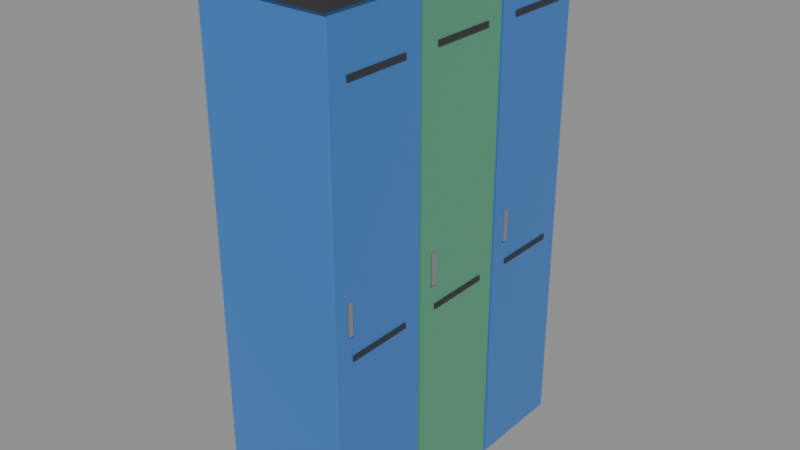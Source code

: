 # Source: SM_Prop_Locker.blend  (saved by Blender 5.3.31; exported with 4.5.12 LTS)
import bpy
from mathutils import Matrix  # noqa: F401  (used for matrix-valued properties, if any)

bpy.ops.wm.read_factory_settings(use_empty=True)
scene = bpy.context.scene
scene.name = 'Scene'

# ---- materials (node trees are filled in below, after node groups)
mat_wood = bpy.data.materials.new('Wood')
mat_wood.diffuse_color = (0.42, 0.28, 0.16, 1.0)
mat_woodlight = bpy.data.materials.new('WoodLight')
mat_woodlight.diffuse_color = (0.7, 0.55, 0.38, 1.0)
mat_metal = bpy.data.materials.new('Metal')
mat_metal.diffuse_color = (0.55, 0.56, 0.58, 1.0)
mat_metaldark = bpy.data.materials.new('MetalDark')
mat_metaldark.diffuse_color = (0.08, 0.08, 0.09, 1.0)
mat_plastic = bpy.data.materials.new('Plastic')
mat_plastic.diffuse_color = (0.06, 0.06, 0.07, 1.0)
mat_plasticwhite = bpy.data.materials.new('PlasticWhite')
mat_plasticwhite.diffuse_color = (0.85, 0.86, 0.87, 1.0)
mat_fabric = bpy.data.materials.new('Fabric')
mat_fabric.diffuse_color = (0.12, 0.18, 0.32, 1.0)
mat_fabricred = bpy.data.materials.new('FabricRed')
mat_fabricred.diffuse_color = (0.45, 0.07, 0.07, 1.0)
mat_concrete = bpy.data.materials.new('Concrete')
mat_concrete.diffuse_color = (0.55, 0.54, 0.52, 1.0)
mat_screen = bpy.data.materials.new('Screen')
mat_screen.diffuse_color = (0.02, 0.05, 0.12, 1.0)
mat_screenon = bpy.data.materials.new('ScreenOn')
mat_screenon.diffuse_color = (0.15, 0.45, 0.95, 1.0)
mat_glass = bpy.data.materials.new('Glass')
mat_glass.diffuse_color = (0.6, 0.75, 0.8, 1.0)
mat_leaf = bpy.data.materials.new('Leaf')
mat_leaf.diffuse_color = (0.12, 0.32, 0.1, 1.0)
mat_soil = bpy.data.materials.new('Soil')
mat_soil.diffuse_color = (0.18, 0.12, 0.08, 1.0)
mat_paintred = bpy.data.materials.new('PaintRed')
mat_paintred.diffuse_color = (0.75, 0.05, 0.04, 1.0)
mat_paintblue = bpy.data.materials.new('PaintBlue')
mat_paintblue.diffuse_color = (0.05, 0.2, 0.55, 1.0)
mat_paintyellow = bpy.data.materials.new('PaintYellow')
mat_paintyellow.diffuse_color = (0.95, 0.75, 0.1, 1.0)
mat_paintgreen = bpy.data.materials.new('PaintGreen')
mat_paintgreen.diffuse_color = (0.1, 0.35, 0.2, 1.0)
mat_paintorange = bpy.data.materials.new('PaintOrange')
mat_paintorange.diffuse_color = (1.0, 0.45, 0.08, 1.0)
mat_rubber = bpy.data.materials.new('Rubber')
mat_rubber.diffuse_color = (0.02, 0.02, 0.02, 1.0)
mat_paper = bpy.data.materials.new('Paper')
mat_paper.diffuse_color = (0.9, 0.88, 0.82, 1.0)
mat_ntnublue = bpy.data.materials.new('NTNUBlue')
mat_ntnublue.diffuse_color = (0.0, 0.25, 0.55, 1.0)

# ---- material node trees
mat_wood.use_nodes = True; mat_wood.node_tree.nodes.clear()
_N = mat_wood.node_tree.nodes; _L = mat_wood.node_tree.links
n0 = _N.new('ShaderNodeBsdfPrincipled'); n0.name = 'Principled BSDF'; n0.location = (-200, 100)
n0.inputs[0].default_value = (0.42, 0.28, 0.16, 1.0)
n0.inputs[2].default_value = 0.55
n0.inputs[10].default_value = 0.005
n1 = _N.new('ShaderNodeOutputMaterial'); n1.name = 'Material Output'; n1.location = (200, 100)
_L.new(n0.outputs[0], n1.inputs[0])
n1.is_active_output = True
mat_woodlight.use_nodes = True; mat_woodlight.node_tree.nodes.clear()
_N = mat_woodlight.node_tree.nodes; _L = mat_woodlight.node_tree.links
n0 = _N.new('ShaderNodeBsdfPrincipled'); n0.name = 'Principled BSDF'; n0.location = (-200, 100)
n0.inputs[0].default_value = (0.7, 0.55, 0.38, 1.0)
n0.inputs[2].default_value = 0.55
n0.inputs[10].default_value = 0.005
n1 = _N.new('ShaderNodeOutputMaterial'); n1.name = 'Material Output'; n1.location = (200, 100)
_L.new(n0.outputs[0], n1.inputs[0])
n1.is_active_output = True
mat_metal.use_nodes = True; mat_metal.node_tree.nodes.clear()
_N = mat_metal.node_tree.nodes; _L = mat_metal.node_tree.links
n0 = _N.new('ShaderNodeBsdfPrincipled'); n0.name = 'Principled BSDF'; n0.location = (-200, 100)
n0.inputs[0].default_value = (0.55, 0.56, 0.58, 1.0)
n0.inputs[1].default_value = 0.9
n0.inputs[2].default_value = 0.35
n0.inputs[10].default_value = 0.005
n1 = _N.new('ShaderNodeOutputMaterial'); n1.name = 'Material Output'; n1.location = (200, 100)
_L.new(n0.outputs[0], n1.inputs[0])
n1.is_active_output = True
mat_metaldark.use_nodes = True; mat_metaldark.node_tree.nodes.clear()
_N = mat_metaldark.node_tree.nodes; _L = mat_metaldark.node_tree.links
n0 = _N.new('ShaderNodeBsdfPrincipled'); n0.name = 'Principled BSDF'; n0.location = (-200, 100)
n0.inputs[0].default_value = (0.08, 0.08, 0.09, 1.0)
n0.inputs[1].default_value = 0.7
n0.inputs[10].default_value = 0.005
n1 = _N.new('ShaderNodeOutputMaterial'); n1.name = 'Material Output'; n1.location = (200, 100)
_L.new(n0.outputs[0], n1.inputs[0])
n1.is_active_output = True
mat_plastic.use_nodes = True; mat_plastic.node_tree.nodes.clear()
_N = mat_plastic.node_tree.nodes; _L = mat_plastic.node_tree.links
n0 = _N.new('ShaderNodeBsdfPrincipled'); n0.name = 'Principled BSDF'; n0.location = (-200, 100)
n0.inputs[0].default_value = (0.06, 0.06, 0.07, 1.0)
n0.inputs[2].default_value = 0.6
n0.inputs[10].default_value = 0.005
n1 = _N.new('ShaderNodeOutputMaterial'); n1.name = 'Material Output'; n1.location = (200, 100)
_L.new(n0.outputs[0], n1.inputs[0])
n1.is_active_output = True
mat_plasticwhite.use_nodes = True; mat_plasticwhite.node_tree.nodes.clear()
_N = mat_plasticwhite.node_tree.nodes; _L = mat_plasticwhite.node_tree.links
n0 = _N.new('ShaderNodeBsdfPrincipled'); n0.name = 'Principled BSDF'; n0.location = (-200, 100)
n0.inputs[0].default_value = (0.85, 0.86, 0.87, 1.0)
n0.inputs[10].default_value = 0.005
n1 = _N.new('ShaderNodeOutputMaterial'); n1.name = 'Material Output'; n1.location = (200, 100)
_L.new(n0.outputs[0], n1.inputs[0])
n1.is_active_output = True
mat_fabric.use_nodes = True; mat_fabric.node_tree.nodes.clear()
_N = mat_fabric.node_tree.nodes; _L = mat_fabric.node_tree.links
n0 = _N.new('ShaderNodeBsdfPrincipled'); n0.name = 'Principled BSDF'; n0.location = (-200, 100)
n0.inputs[0].default_value = (0.12, 0.18, 0.32, 1.0)
n0.inputs[2].default_value = 0.95
n0.inputs[10].default_value = 0.005
n1 = _N.new('ShaderNodeOutputMaterial'); n1.name = 'Material Output'; n1.location = (200, 100)
_L.new(n0.outputs[0], n1.inputs[0])
n1.is_active_output = True
mat_fabricred.use_nodes = True; mat_fabricred.node_tree.nodes.clear()
_N = mat_fabricred.node_tree.nodes; _L = mat_fabricred.node_tree.links
n0 = _N.new('ShaderNodeBsdfPrincipled'); n0.name = 'Principled BSDF'; n0.location = (-200, 100)
n0.inputs[0].default_value = (0.45, 0.07, 0.07, 1.0)
n0.inputs[2].default_value = 0.95
n0.inputs[10].default_value = 0.005
n1 = _N.new('ShaderNodeOutputMaterial'); n1.name = 'Material Output'; n1.location = (200, 100)
_L.new(n0.outputs[0], n1.inputs[0])
n1.is_active_output = True
mat_concrete.use_nodes = True; mat_concrete.node_tree.nodes.clear()
_N = mat_concrete.node_tree.nodes; _L = mat_concrete.node_tree.links
n0 = _N.new('ShaderNodeBsdfPrincipled'); n0.name = 'Principled BSDF'; n0.location = (-200, 100)
n0.inputs[0].default_value = (0.55, 0.54, 0.52, 1.0)
n0.inputs[2].default_value = 0.9
n0.inputs[10].default_value = 0.005
n1 = _N.new('ShaderNodeOutputMaterial'); n1.name = 'Material Output'; n1.location = (200, 100)
_L.new(n0.outputs[0], n1.inputs[0])
n1.is_active_output = True
mat_screen.use_nodes = True; mat_screen.node_tree.nodes.clear()
_N = mat_screen.node_tree.nodes; _L = mat_screen.node_tree.links
n0 = _N.new('ShaderNodeBsdfPrincipled'); n0.name = 'Principled BSDF'; n0.location = (-200, 100)
n0.inputs[0].default_value = (0.02, 0.05, 0.12, 1.0)
n0.inputs[1].default_value = 0.2
n0.inputs[2].default_value = 0.1
n0.inputs[10].default_value = 0.005
n1 = _N.new('ShaderNodeOutputMaterial'); n1.name = 'Material Output'; n1.location = (200, 100)
_L.new(n0.outputs[0], n1.inputs[0])
n1.is_active_output = True
mat_screenon.use_nodes = True; mat_screenon.node_tree.nodes.clear()
_N = mat_screenon.node_tree.nodes; _L = mat_screenon.node_tree.links
n0 = _N.new('ShaderNodeBsdfPrincipled'); n0.name = 'Principled BSDF'; n0.location = (-200, 100)
n0.inputs[0].default_value = (0.15, 0.45, 0.95, 1.0)
n0.inputs[2].default_value = 0.2
n0.inputs[10].default_value = 0.005
n1 = _N.new('ShaderNodeOutputMaterial'); n1.name = 'Material Output'; n1.location = (200, 100)
_L.new(n0.outputs[0], n1.inputs[0])
n1.is_active_output = True
mat_glass.use_nodes = True; mat_glass.node_tree.nodes.clear()
_N = mat_glass.node_tree.nodes; _L = mat_glass.node_tree.links
n0 = _N.new('ShaderNodeBsdfPrincipled'); n0.name = 'Principled BSDF'; n0.location = (-200, 100)
n0.inputs[0].default_value = (0.6, 0.75, 0.8, 1.0)
n0.inputs[1].default_value = 0.3
n0.inputs[2].default_value = 0.05
n0.inputs[10].default_value = 0.005
n1 = _N.new('ShaderNodeOutputMaterial'); n1.name = 'Material Output'; n1.location = (200, 100)
_L.new(n0.outputs[0], n1.inputs[0])
n1.is_active_output = True
mat_leaf.use_nodes = True; mat_leaf.node_tree.nodes.clear()
_N = mat_leaf.node_tree.nodes; _L = mat_leaf.node_tree.links
n0 = _N.new('ShaderNodeBsdfPrincipled'); n0.name = 'Principled BSDF'; n0.location = (-200, 100)
n0.inputs[0].default_value = (0.12, 0.32, 0.1, 1.0)
n0.inputs[2].default_value = 0.7
n0.inputs[10].default_value = 0.005
n1 = _N.new('ShaderNodeOutputMaterial'); n1.name = 'Material Output'; n1.location = (200, 100)
_L.new(n0.outputs[0], n1.inputs[0])
n1.is_active_output = True
mat_soil.use_nodes = True; mat_soil.node_tree.nodes.clear()
_N = mat_soil.node_tree.nodes; _L = mat_soil.node_tree.links
n0 = _N.new('ShaderNodeBsdfPrincipled'); n0.name = 'Principled BSDF'; n0.location = (-200, 100)
n0.inputs[0].default_value = (0.18, 0.12, 0.08, 1.0)
n0.inputs[2].default_value = 1.0
n0.inputs[10].default_value = 0.005
n1 = _N.new('ShaderNodeOutputMaterial'); n1.name = 'Material Output'; n1.location = (200, 100)
_L.new(n0.outputs[0], n1.inputs[0])
n1.is_active_output = True
mat_paintred.use_nodes = True; mat_paintred.node_tree.nodes.clear()
_N = mat_paintred.node_tree.nodes; _L = mat_paintred.node_tree.links
n0 = _N.new('ShaderNodeBsdfPrincipled'); n0.name = 'Principled BSDF'; n0.location = (-200, 100)
n0.inputs[0].default_value = (0.75, 0.05, 0.04, 1.0)
n0.inputs[2].default_value = 0.4
n0.inputs[10].default_value = 0.005
n1 = _N.new('ShaderNodeOutputMaterial'); n1.name = 'Material Output'; n1.location = (200, 100)
_L.new(n0.outputs[0], n1.inputs[0])
n1.is_active_output = True
mat_paintblue.use_nodes = True; mat_paintblue.node_tree.nodes.clear()
_N = mat_paintblue.node_tree.nodes; _L = mat_paintblue.node_tree.links
n0 = _N.new('ShaderNodeBsdfPrincipled'); n0.name = 'Principled BSDF'; n0.location = (-200, 100)
n0.inputs[0].default_value = (0.05, 0.2, 0.55, 1.0)
n0.inputs[2].default_value = 0.4
n0.inputs[10].default_value = 0.005
n1 = _N.new('ShaderNodeOutputMaterial'); n1.name = 'Material Output'; n1.location = (200, 100)
_L.new(n0.outputs[0], n1.inputs[0])
n1.is_active_output = True
mat_paintyellow.use_nodes = True; mat_paintyellow.node_tree.nodes.clear()
_N = mat_paintyellow.node_tree.nodes; _L = mat_paintyellow.node_tree.links
n0 = _N.new('ShaderNodeBsdfPrincipled'); n0.name = 'Principled BSDF'; n0.location = (-200, 100)
n0.inputs[0].default_value = (0.95, 0.75, 0.1, 1.0)
n0.inputs[2].default_value = 0.45
n0.inputs[10].default_value = 0.005
n1 = _N.new('ShaderNodeOutputMaterial'); n1.name = 'Material Output'; n1.location = (200, 100)
_L.new(n0.outputs[0], n1.inputs[0])
n1.is_active_output = True
mat_paintgreen.use_nodes = True; mat_paintgreen.node_tree.nodes.clear()
_N = mat_paintgreen.node_tree.nodes; _L = mat_paintgreen.node_tree.links
n0 = _N.new('ShaderNodeBsdfPrincipled'); n0.name = 'Principled BSDF'; n0.location = (-200, 100)
n0.inputs[0].default_value = (0.1, 0.35, 0.2, 1.0)
n0.inputs[2].default_value = 0.45
n0.inputs[10].default_value = 0.005
n1 = _N.new('ShaderNodeOutputMaterial'); n1.name = 'Material Output'; n1.location = (200, 100)
_L.new(n0.outputs[0], n1.inputs[0])
n1.is_active_output = True
mat_paintorange.use_nodes = True; mat_paintorange.node_tree.nodes.clear()
_N = mat_paintorange.node_tree.nodes; _L = mat_paintorange.node_tree.links
n0 = _N.new('ShaderNodeBsdfPrincipled'); n0.name = 'Principled BSDF'; n0.location = (-200, 100)
n0.inputs[0].default_value = (1.0, 0.45, 0.08, 1.0)
n0.inputs[2].default_value = 0.45
n0.inputs[10].default_value = 0.005
n1 = _N.new('ShaderNodeOutputMaterial'); n1.name = 'Material Output'; n1.location = (200, 100)
_L.new(n0.outputs[0], n1.inputs[0])
n1.is_active_output = True
mat_rubber.use_nodes = True; mat_rubber.node_tree.nodes.clear()
_N = mat_rubber.node_tree.nodes; _L = mat_rubber.node_tree.links
n0 = _N.new('ShaderNodeBsdfPrincipled'); n0.name = 'Principled BSDF'; n0.location = (-200, 100)
n0.inputs[0].default_value = (0.02, 0.02, 0.02, 1.0)
n0.inputs[2].default_value = 0.95
n0.inputs[10].default_value = 0.005
n1 = _N.new('ShaderNodeOutputMaterial'); n1.name = 'Material Output'; n1.location = (200, 100)
_L.new(n0.outputs[0], n1.inputs[0])
n1.is_active_output = True
mat_paper.use_nodes = True; mat_paper.node_tree.nodes.clear()
_N = mat_paper.node_tree.nodes; _L = mat_paper.node_tree.links
n0 = _N.new('ShaderNodeBsdfPrincipled'); n0.name = 'Principled BSDF'; n0.location = (-200, 100)
n0.inputs[0].default_value = (0.9, 0.88, 0.82, 1.0)
n0.inputs[2].default_value = 0.9
n0.inputs[10].default_value = 0.005
n1 = _N.new('ShaderNodeOutputMaterial'); n1.name = 'Material Output'; n1.location = (200, 100)
_L.new(n0.outputs[0], n1.inputs[0])
n1.is_active_output = True
mat_ntnublue.use_nodes = True; mat_ntnublue.node_tree.nodes.clear()
_N = mat_ntnublue.node_tree.nodes; _L = mat_ntnublue.node_tree.links
n0 = _N.new('ShaderNodeBsdfPrincipled'); n0.name = 'Principled BSDF'; n0.location = (-200, 100)
n0.inputs[0].default_value = (0.0, 0.25, 0.55, 1.0)
n0.inputs[2].default_value = 0.4
n0.inputs[10].default_value = 0.005
n1 = _N.new('ShaderNodeOutputMaterial'); n1.name = 'Material Output'; n1.location = (200, 100)
_L.new(n0.outputs[0], n1.inputs[0])
n1.is_active_output = True

# ---- meshes
me_sm_prop_locker = bpy.data.meshes.new('SM_Prop_Locker')
me_sm_prop_locker.from_pydata([(-0.25, 0.595, 0.0), (0.25, 0.595, 0.0), (0.25, 0.205, 0.0), (-0.25, 0.205, 0.0), (-0.25, 0.595, 1.9), (0.25, 0.595, 1.9), (0.25, 0.205, 1.9), (-0.25, 0.205, 1.9), (0.25, 0.525, 0.79), (0.254, 0.525, 0.79), (0.254, 0.275, 0.79), (0.25, 0.275, 0.79), (0.25, 0.525, 0.81), (0.254, 0.525, 0.81), (0.254, 0.275, 0.81), (0.25, 0.275, 0.81), (0.25, 0.525, 1.69), (0.254, 0.525, 1.69), (0.254, 0.275, 1.69), (0.25, 0.275, 1.69), (0.25, 0.525, 1.71), (0.254, 0.525, 1.71), (0.254, 0.275, 1.71), (0.25, 0.275, 1.71), (0.25, 0.27, 0.89), (0.26, 0.27, 0.89), (0.26, 0.25, 0.89), (0.25, 0.25, 0.89), (0.25, 0.27, 1.01), (0.26, 0.27, 1.01), (0.26, 0.25, 1.01), (0.25, 0.25, 1.01), (-0.25, 0.195, 0.0), (0.25, 0.195, 0.0), (0.25, -0.195, 0.0), (-0.25, -0.195, 0.0), (-0.25, 0.195, 1.9), (0.25, 0.195, 1.9), (0.25, -0.195, 1.9), (-0.25, -0.195, 1.9), (0.25, 0.125, 0.79), (0.254, 0.125, 0.79), (0.254, -0.125, 0.79), (0.25, -0.125, 0.79), (0.25, 0.125, 0.81), (0.254, 0.125, 0.81), (0.254, -0.125, 0.81), (0.25, -0.125, 0.81), (0.25, 0.125, 1.69), (0.254, 0.125, 1.69), (0.254, -0.125, 1.69), (0.25, -0.125, 1.69), (0.25, 0.125, 1.71), (0.254, 0.125, 1.71), (0.254, -0.125, 1.71), (0.25, -0.125, 1.71), (0.25, -0.13, 0.89), (0.26, -0.13, 0.89), (0.26, -0.15, 0.89), (0.25, -0.15, 0.89), (0.25, -0.13, 1.01), (0.26, -0.13, 1.01), (0.26, -0.15, 1.01), (0.25, -0.15, 1.01), (-0.25, -0.205, 0.0), (0.25, -0.205, 0.0), (0.25, -0.595, 0.0), (-0.25, -0.595, 0.0), (-0.25, -0.205, 1.9), (0.25, -0.205, 1.9), (0.25, -0.595, 1.9), (-0.25, -0.595, 1.9), (0.25, -0.275, 0.79), (0.254, -0.275, 0.79), (0.254, -0.525, 0.79), (0.25, -0.525, 0.79), (0.25, -0.275, 0.81), (0.254, -0.275, 0.81), (0.254, -0.525, 0.81), (0.25, -0.525, 0.81), (0.25, -0.275, 1.69), (0.254, -0.275, 1.69), (0.254, -0.525, 1.69), (0.25, -0.525, 1.69), (0.25, -0.275, 1.71), (0.254, -0.275, 1.71), (0.254, -0.525, 1.71), (0.25, -0.525, 1.71), (0.25, -0.53, 0.89), (0.26, -0.53, 0.89), (0.26, -0.55, 0.89), (0.25, -0.55, 0.89), (0.25, -0.53, 1.01), (0.26, -0.53, 1.01), (0.26, -0.55, 1.01), (0.25, -0.55, 1.01), (-0.26, 0.61, 1.9), (0.26, 0.61, 1.9), (0.26, -0.61, 1.9), (-0.26, -0.61, 1.9), (-0.26, 0.61, 1.94), (0.26, 0.61, 1.94), (0.26, -0.61, 1.94), (-0.26, -0.61, 1.94)], [], [(0, 1, 2, 3), (4, 7, 6, 5), (0, 4, 5, 1), (1, 5, 6, 2), (2, 6, 7, 3), (3, 7, 4, 0), (8, 9, 10, 11), (12, 15, 14, 13), (8, 12, 13, 9), (9, 13, 14, 10), (10, 14, 15, 11), (11, 15, 12, 8), (16, 17, 18, 19), (20, 23, 22, 21), (16, 20, 21, 17), (17, 21, 22, 18), (18, 22, 23, 19), (19, 23, 20, 16), (24, 25, 26, 27), (28, 31, 30, 29), (24, 28, 29, 25), (25, 29, 30, 26), (26, 30, 31, 27), (27, 31, 28, 24), (32, 33, 34, 35), (36, 39, 38, 37), (32, 36, 37, 33), (33, 37, 38, 34), (34, 38, 39, 35), (35, 39, 36, 32), (40, 41, 42, 43), (44, 47, 46, 45), (40, 44, 45, 41), (41, 45, 46, 42), (42, 46, 47, 43), (43, 47, 44, 40), (48, 49, 50, 51), (52, 55, 54, 53), (48, 52, 53, 49), (49, 53, 54, 50), (50, 54, 55, 51), (51, 55, 52, 48), (56, 57, 58, 59), (60, 63, 62, 61), (56, 60, 61, 57), (57, 61, 62, 58), (58, 62, 63, 59), (59, 63, 60, 56), (64, 65, 66, 67), (68, 71, 70, 69), (64, 68, 69, 65), (65, 69, 70, 66), (66, 70, 71, 67), (67, 71, 68, 64), (72, 73, 74, 75), (76, 79, 78, 77), (72, 76, 77, 73), (73, 77, 78, 74), (74, 78, 79, 75), (75, 79, 76, 72), (80, 81, 82, 83), (84, 87, 86, 85), (80, 84, 85, 81), (81, 85, 86, 82), (82, 86, 87, 83), (83, 87, 84, 80), (88, 89, 90, 91), (92, 95, 94, 93), (88, 92, 93, 89), (89, 93, 94, 90), (90, 94, 95, 91), (91, 95, 92, 88), (96, 97, 98, 99), (100, 103, 102, 101), (96, 100, 101, 97), (97, 101, 102, 98), (98, 102, 103, 99), (99, 103, 100, 96)])
me_sm_prop_locker.polygons.foreach_set('material_index', [15, 15, 15, 15, 15, 15, 3, 3, 3, 3, 3, 3, 3, 3, 3, 3, 3, 3, 2, 2, 2, 2, 2, 2, 17, 17, 17, 17, 17, 17, 3, 3, 3, 3, 3, 3, 3, 3, 3, 3, 3, 3, 2, 2, 2, 2, 2, 2, 15, 15, 15, 15, 15, 15, 3, 3, 3, 3, 3, 3, 3, 3, 3, 3, 3, 3, 2, 2, 2, 2, 2, 2, 3, 3, 3, 3, 3, 3])
_uv = me_sm_prop_locker.uv_layers.new(name='Float2')
_uv.uv.foreach_set('vector', [-0.125, 0.2975, 0.125, 0.2975, 0.125, 0.1025, -0.125, 0.1025, -0.125, 0.2975, -0.125, 0.1025, 0.125, 0.1025, 0.125, 0.2975, -0.125, 0.0, -0.125, 0.95, 0.125, 0.95, 0.125, 0.0, 0.2975, 0.0, 0.2975, 0.95, 0.1025, 0.95, 0.1025, 0.0, 0.125, 0.0, 0.125, 0.95, -0.125, 0.95, -0.125, 0.0, 0.1025, 0.0, 0.1025, 0.95, 0.2975, 0.95, 0.2975, 0.0, 0.125, 0.2625, 0.127, 0.2625, 0.127, 0.1375, 0.125, 0.1375, 0.125, 0.2625, 0.125, 0.1375, 0.127, 0.1375, 0.127, 0.2625, 0.125, 0.395, 0.125, 0.405, 0.127, 0.405, 0.127, 0.395, 0.2625, 0.395, 0.2625, 0.405, 0.1375, 0.405, 0.1375, 0.395, 0.127, 0.395, 0.127, 0.405, 0.125, 0.405, 0.125, 0.395, 0.1375, 0.395, 0.1375, 0.405, 0.2625, 0.405, 0.2625, 0.395, 0.125, 0.2625, 0.127, 0.2625, 0.127, 0.1375, 0.125, 0.1375, 0.125, 0.2625, 0.125, 0.1375, 0.127, 0.1375, 0.127, 0.2625, 0.125, 0.845, 0.125, 0.855, 0.127, 0.855, 0.127, 0.845, 0.2625, 0.845, 0.2625, 0.855, 0.1375, 0.855, 0.1375, 0.845, 0.127, 0.845, 0.127, 0.855, 0.125, 0.855, 0.125, 0.845, 0.1375, 0.845, 0.1375, 0.855, 0.2625, 0.855, 0.2625, 0.845, 0.125, 0.135, 0.13, 0.135, 0.13, 0.125, 0.125, 0.125, 0.125, 0.135, 0.125, 0.125, 0.13, 0.125, 0.13, 0.135, 0.125, 0.445, 0.125, 0.505, 0.13, 0.505, 0.13, 0.445, 0.135, 0.445, 0.135, 0.505, 0.125, 0.505, 0.125, 0.445, 0.13, 0.445, 0.13, 0.505, 0.125, 0.505, 0.125, 0.445, 0.125, 0.445, 0.125, 0.505, 0.135, 0.505, 0.135, 0.445, -0.125, 0.0975, 0.125, 0.0975, 0.125, -0.0975, -0.125, -0.0975, -0.125, 0.0975, -0.125, -0.0975, 0.125, -0.0975, 0.125, 0.0975, -0.125, 0.0, -0.125, 0.95, 0.125, 0.95, 0.125, 0.0, 0.0975, 0.0, 0.0975, 0.95, -0.0975, 0.95, -0.0975, 0.0, 0.125, 0.0, 0.125, 0.95, -0.125, 0.95, -0.125, 0.0, -0.0975, 0.0, -0.0975, 0.95, 0.0975, 0.95, 0.0975, 0.0, 0.125, 0.0625, 0.127, 0.0625, 0.127, -0.0625, 0.125, -0.0625, 0.125, 0.0625, 0.125, -0.0625, 0.127, -0.0625, 0.127, 0.0625, 0.125, 0.395, 0.125, 0.405, 0.127, 0.405, 0.127, 0.395, 0.0625, 0.395, 0.0625, 0.405, -0.0625, 0.405, -0.0625, 0.395, 0.127, 0.395, 0.127, 0.405, 0.125, 0.405, 0.125, 0.395, -0.0625, 0.395, -0.0625, 0.405, 0.0625, 0.405, 0.0625, 0.395, 0.125, 0.0625, 0.127, 0.0625, 0.127, -0.0625, 0.125, -0.0625, 0.125, 0.0625, 0.125, -0.0625, 0.127, -0.0625, 0.127, 0.0625, 0.125, 0.845, 0.125, 0.855, 0.127, 0.855, 0.127, 0.845, 0.0625, 0.845, 0.0625, 0.855, -0.0625, 0.855, -0.0625, 0.845, 0.127, 0.845, 0.127, 0.855, 0.125, 0.855, 0.125, 0.845, -0.0625, 0.845, -0.0625, 0.855, 0.0625, 0.855, 0.0625, 0.845, 0.125, -0.065, 0.13, -0.065, 0.13, -0.075, 0.125, -0.075, 0.125, -0.065, 0.125, -0.075, 0.13, -0.075, 0.13, -0.065, 0.125, 0.445, 0.125, 0.505, 0.13, 0.505, 0.13, 0.445, -0.065, 0.445, -0.065, 0.505, -0.075, 0.505, -0.075, 0.445, 0.13, 0.445, 0.13, 0.505, 0.125, 0.505, 0.125, 0.445, -0.075, 0.445, -0.075, 0.505, -0.065, 0.505, -0.065, 0.445, -0.125, -0.1025, 0.125, -0.1025, 0.125, -0.2975, -0.125, -0.2975, -0.125, -0.1025, -0.125, -0.2975, 0.125, -0.2975, 0.125, -0.1025, -0.125, 0.0, -0.125, 0.95, 0.125, 0.95, 0.125, 0.0, -0.1025, 0.0, -0.1025, 0.95, -0.2975, 0.95, -0.2975, 0.0, 0.125, 0.0, 0.125, 0.95, -0.125, 0.95, -0.125, 0.0, -0.2975, 0.0, -0.2975, 0.95, -0.1025, 0.95, -0.1025, 0.0, 0.125, -0.1375, 0.127, -0.1375, 0.127, -0.2625, 0.125, -0.2625, 0.125, -0.1375, 0.125, -0.2625, 0.127, -0.2625, 0.127, -0.1375, 0.125, 0.395, 0.125, 0.405, 0.127, 0.405, 0.127, 0.395, -0.1375, 0.395, -0.1375, 0.405, -0.2625, 0.405, -0.2625, 0.395, 0.127, 0.395, 0.127, 0.405, 0.125, 0.405, 0.125, 0.395, -0.2625, 0.395, -0.2625, 0.405, -0.1375, 0.405, -0.1375, 0.395, 0.125, -0.1375, 0.127, -0.1375, 0.127, -0.2625, 0.125, -0.2625, 0.125, -0.1375, 0.125, -0.2625, 0.127, -0.2625, 0.127, -0.1375, 0.125, 0.845, 0.125, 0.855, 0.127, 0.855, 0.127, 0.845, -0.1375, 0.845, -0.1375, 0.855, -0.2625, 0.855, -0.2625, 0.845, 0.127, 0.845, 0.127, 0.855, 0.125, 0.855, 0.125, 0.845, -0.2625, 0.845, -0.2625, 0.855, -0.1375, 0.855, -0.1375, 0.845, 0.125, -0.265, 0.13, -0.265, 0.13, -0.275, 0.125, -0.275, 0.125, -0.265, 0.125, -0.275, 0.13, -0.275, 0.13, -0.265, 0.125, 0.445, 0.125, 0.505, 0.13, 0.505, 0.13, 0.445, -0.265, 0.445, -0.265, 0.505, -0.275, 0.505, -0.275, 0.445, 0.13, 0.445, 0.13, 0.505, 0.125, 0.505, 0.125, 0.445, -0.275, 0.445, -0.275, 0.505, -0.265, 0.505, -0.265, 0.445, -0.13, 0.305, 0.13, 0.305, 0.13, -0.305, -0.13, -0.305, -0.13, 0.305, -0.13, -0.305, 0.13, -0.305, 0.13, 0.305, -0.13, 0.95, -0.13, 0.97, 0.13, 0.97, 0.13, 0.95, 0.305, 0.95, 0.305, 0.97, -0.305, 0.97, -0.305, 0.95, 0.13, 0.95, 0.13, 0.97, -0.13, 0.97, -0.13, 0.95, -0.305, 0.95, -0.305, 0.97, 0.305, 0.97, 0.305, 0.95])
me_sm_prop_locker.materials.append(mat_wood)
me_sm_prop_locker.materials.append(mat_woodlight)
me_sm_prop_locker.materials.append(mat_metal)
me_sm_prop_locker.materials.append(mat_metaldark)
me_sm_prop_locker.materials.append(mat_plastic)
me_sm_prop_locker.materials.append(mat_plasticwhite)
me_sm_prop_locker.materials.append(mat_fabric)
me_sm_prop_locker.materials.append(mat_fabricred)
me_sm_prop_locker.materials.append(mat_concrete)
me_sm_prop_locker.materials.append(mat_screen)
me_sm_prop_locker.materials.append(mat_screenon)
me_sm_prop_locker.materials.append(mat_glass)
me_sm_prop_locker.materials.append(mat_leaf)
me_sm_prop_locker.materials.append(mat_soil)
me_sm_prop_locker.materials.append(mat_paintred)
me_sm_prop_locker.materials.append(mat_paintblue)
me_sm_prop_locker.materials.append(mat_paintyellow)
me_sm_prop_locker.materials.append(mat_paintgreen)
me_sm_prop_locker.materials.append(mat_paintorange)
me_sm_prop_locker.materials.append(mat_rubber)
me_sm_prop_locker.materials.append(mat_paper)
me_sm_prop_locker.materials.append(mat_ntnublue)
me_sm_prop_locker.update()

# ---- objects
ob_sm_prop_locker = bpy.data.objects.new('SM_Prop_Locker', me_sm_prop_locker)

# ---- transforms, parenting, visibility, modifiers, constraints
ob_sm_prop_locker.location = (0.0, 0.0, 0.0)

# ---- collection membership
scene.collection.objects.link(ob_sm_prop_locker)

# ---- scene / render settings (as saved in the file)
scene.frame_start = 1; scene.frame_end = 250; scene.frame_set(1)
scene.render.engine = 'BLENDER_EEVEE_NEXT'
scene.render.bake_bias = 0.0
scene.render.bake_samples = 0
scene.render.compositor_device = 'GPU'
scene.eevee.use_volume_custom_range = False
scene.eevee.fast_gi_thickness_near = 0.1
scene.eevee.fast_gi_thickness_far = 0.0
scene.eevee.ray_tracing_options.screen_trace_thickness = 0.1
bpy.context.view_layer.update()

# ---- added for rendering (the .blend has no active camera and no usable light): camera, sun + grey world if the file has none
cam_auto = bpy.data.cameras.new('AutoCamera')
cam_auto.lens = 50.0
cam_auto.sensor_width = 36.0
cam_auto.clip_end = 1000.0
ob_auto_camera = bpy.data.objects.new('AutoCamera', cam_auto)
scene.collection.objects.link(ob_auto_camera)
ob_auto_camera.location = (2.17426, -2.60911, 2.70941)
ob_auto_camera.rotation_euler = (1.09748, -7.21219e-08, 0.694738)
scene.camera = ob_auto_camera
light_auto_sun = bpy.data.lights.new('AutoSun', 'SUN')
light_auto_sun.energy = 3.0
light_auto_sun.angle = 0.0523599
ob_auto_sun = bpy.data.objects.new('AutoSun', light_auto_sun)
scene.collection.objects.link(ob_auto_sun)
ob_auto_sun.rotation_euler = (0.872665, 0.174533, 0.523599)
if scene.world is None:
    world_auto = bpy.data.worlds.new('AutoWorld')
    world_auto.color = (0.3, 0.3, 0.3)
    scene.world = world_auto
bpy.context.view_layer.update()
